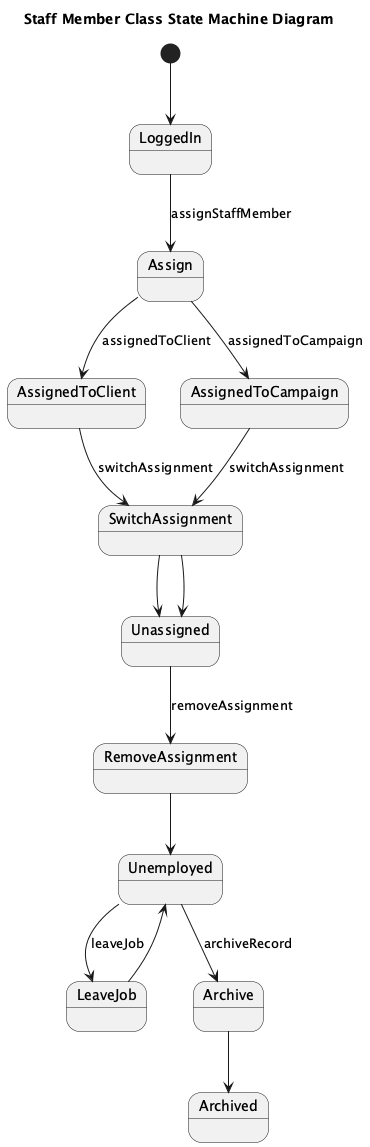

The diagram above was rendered by PlantUML. Its source (embedded in the PNG):
@startuml
title Staff Member Class State Machine Diagram

state Unassigned
state AssignedToClient
state AssignedToCampaign
state Unemployed
state Archived

[*] --> LoggedIn

LoggedIn --> Assign : assignStaffMember
Assign --> AssignedToClient : assignedToClient
Assign --> AssignedToCampaign : assignedToCampaign

AssignedToClient --> SwitchAssignment : switchAssignment
SwitchAssignment --> Unassigned

AssignedToCampaign --> SwitchAssignment : switchAssignment
SwitchAssignment --> Unassigned

Unassigned --> RemoveAssignment : removeAssignment
RemoveAssignment --> Unemployed

Unemployed --> LeaveJob : leaveJob
LeaveJob --> Unemployed

Unemployed --> Archive : archiveRecord
Archive --> Archived

@enduml